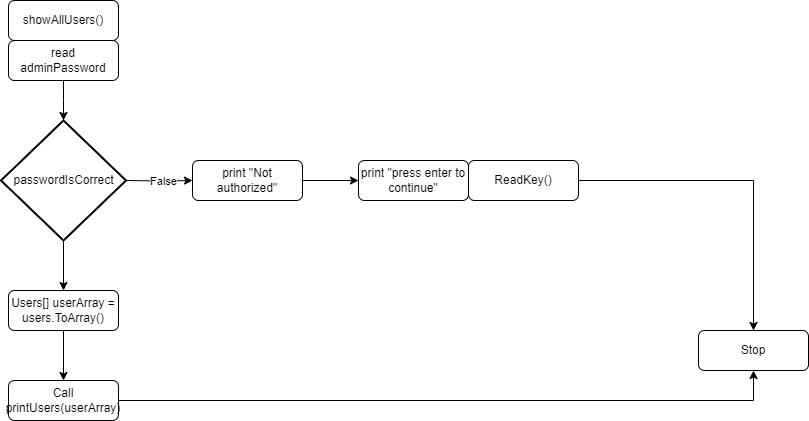

The diagram above was exported from draw.io. Its source (the exported page's mxGraphModel, read from the mxfile embedded in the PNG):
<mxGraphModel dx="1098" dy="988" grid="1" gridSize="10" guides="1" tooltips="1" connect="1" arrows="1" fold="1" page="1" pageScale="1" pageWidth="827" pageHeight="1169" math="0" shadow="0">
  <root>
    <mxCell id="WIyWlLk6GJQsqaUBKTNV-0" />
    <mxCell id="WIyWlLk6GJQsqaUBKTNV-1" parent="WIyWlLk6GJQsqaUBKTNV-0" />
    <mxCell id="K_TS8spDXxeCLEvKYJLt-0" value="showAllUsers()" style="rounded=1;whiteSpace=wrap;html=1;" vertex="1" parent="WIyWlLk6GJQsqaUBKTNV-1">
      <mxGeometry x="120" y="80" width="110" height="40" as="geometry" />
    </mxCell>
    <mxCell id="K_TS8spDXxeCLEvKYJLt-1" value="read adminPassword" style="rounded=1;whiteSpace=wrap;html=1;" vertex="1" parent="WIyWlLk6GJQsqaUBKTNV-1">
      <mxGeometry x="120" y="120" width="110" height="40" as="geometry" />
    </mxCell>
    <mxCell id="K_TS8spDXxeCLEvKYJLt-2" style="edgeStyle=orthogonalEdgeStyle;rounded=0;orthogonalLoop=1;jettySize=auto;html=1;" edge="1" parent="WIyWlLk6GJQsqaUBKTNV-1" target="K_TS8spDXxeCLEvKYJLt-5">
      <mxGeometry relative="1" as="geometry">
        <mxPoint x="238" y="260" as="sourcePoint" />
      </mxGeometry>
    </mxCell>
    <mxCell id="K_TS8spDXxeCLEvKYJLt-3" value="False" style="edgeLabel;html=1;align=center;verticalAlign=middle;resizable=0;points=[];" vertex="1" connectable="0" parent="K_TS8spDXxeCLEvKYJLt-2">
      <mxGeometry x="0.1195" relative="1" as="geometry">
        <mxPoint as="offset" />
      </mxGeometry>
    </mxCell>
    <mxCell id="K_TS8spDXxeCLEvKYJLt-4" style="edgeStyle=orthogonalEdgeStyle;rounded=0;orthogonalLoop=1;jettySize=auto;html=1;entryX=0.5;entryY=0;entryDx=0;entryDy=0;entryPerimeter=0;" edge="1" parent="WIyWlLk6GJQsqaUBKTNV-1" source="K_TS8spDXxeCLEvKYJLt-1">
      <mxGeometry relative="1" as="geometry">
        <mxPoint x="175" y="200" as="targetPoint" />
      </mxGeometry>
    </mxCell>
    <mxCell id="K_TS8spDXxeCLEvKYJLt-10" style="edgeStyle=orthogonalEdgeStyle;rounded=0;orthogonalLoop=1;jettySize=auto;html=1;" edge="1" parent="WIyWlLk6GJQsqaUBKTNV-1" source="K_TS8spDXxeCLEvKYJLt-5" target="K_TS8spDXxeCLEvKYJLt-7">
      <mxGeometry relative="1" as="geometry" />
    </mxCell>
    <mxCell id="K_TS8spDXxeCLEvKYJLt-5" value="print &quot;Not authorized&quot;" style="rounded=1;whiteSpace=wrap;html=1;" vertex="1" parent="WIyWlLk6GJQsqaUBKTNV-1">
      <mxGeometry x="304" y="240" width="110" height="40" as="geometry" />
    </mxCell>
    <mxCell id="K_TS8spDXxeCLEvKYJLt-13" style="edgeStyle=orthogonalEdgeStyle;rounded=0;orthogonalLoop=1;jettySize=auto;html=1;entryX=0.5;entryY=0;entryDx=0;entryDy=0;" edge="1" parent="WIyWlLk6GJQsqaUBKTNV-1" source="K_TS8spDXxeCLEvKYJLt-6" target="K_TS8spDXxeCLEvKYJLt-12">
      <mxGeometry relative="1" as="geometry" />
    </mxCell>
    <mxCell id="K_TS8spDXxeCLEvKYJLt-6" value="passwordIsCorrect" style="strokeWidth=2;html=1;shape=mxgraph.flowchart.decision;whiteSpace=wrap;" vertex="1" parent="WIyWlLk6GJQsqaUBKTNV-1">
      <mxGeometry x="112.5" y="200" width="125" height="120" as="geometry" />
    </mxCell>
    <mxCell id="K_TS8spDXxeCLEvKYJLt-7" value="print &quot;press enter to continue&quot;" style="rounded=1;whiteSpace=wrap;html=1;" vertex="1" parent="WIyWlLk6GJQsqaUBKTNV-1">
      <mxGeometry x="470" y="240" width="110" height="40" as="geometry" />
    </mxCell>
    <mxCell id="K_TS8spDXxeCLEvKYJLt-8" value="Stop" style="rounded=1;whiteSpace=wrap;html=1;" vertex="1" parent="WIyWlLk6GJQsqaUBKTNV-1">
      <mxGeometry x="810" y="410" width="110" height="40" as="geometry" />
    </mxCell>
    <mxCell id="K_TS8spDXxeCLEvKYJLt-11" style="edgeStyle=orthogonalEdgeStyle;rounded=0;orthogonalLoop=1;jettySize=auto;html=1;entryX=0.5;entryY=0;entryDx=0;entryDy=0;" edge="1" parent="WIyWlLk6GJQsqaUBKTNV-1" source="K_TS8spDXxeCLEvKYJLt-9" target="K_TS8spDXxeCLEvKYJLt-8">
      <mxGeometry relative="1" as="geometry" />
    </mxCell>
    <mxCell id="K_TS8spDXxeCLEvKYJLt-9" value="ReadKey()" style="rounded=1;whiteSpace=wrap;html=1;" vertex="1" parent="WIyWlLk6GJQsqaUBKTNV-1">
      <mxGeometry x="580" y="240" width="110" height="40" as="geometry" />
    </mxCell>
    <mxCell id="K_TS8spDXxeCLEvKYJLt-15" style="edgeStyle=orthogonalEdgeStyle;rounded=0;orthogonalLoop=1;jettySize=auto;html=1;entryX=0.5;entryY=0;entryDx=0;entryDy=0;" edge="1" parent="WIyWlLk6GJQsqaUBKTNV-1" source="K_TS8spDXxeCLEvKYJLt-12" target="K_TS8spDXxeCLEvKYJLt-14">
      <mxGeometry relative="1" as="geometry" />
    </mxCell>
    <mxCell id="K_TS8spDXxeCLEvKYJLt-12" value="Users[] userArray = users.ToArray()" style="rounded=1;whiteSpace=wrap;html=1;" vertex="1" parent="WIyWlLk6GJQsqaUBKTNV-1">
      <mxGeometry x="120" y="370" width="110" height="40" as="geometry" />
    </mxCell>
    <mxCell id="K_TS8spDXxeCLEvKYJLt-16" style="edgeStyle=orthogonalEdgeStyle;rounded=0;orthogonalLoop=1;jettySize=auto;html=1;entryX=0.5;entryY=1;entryDx=0;entryDy=0;" edge="1" parent="WIyWlLk6GJQsqaUBKTNV-1" source="K_TS8spDXxeCLEvKYJLt-14" target="K_TS8spDXxeCLEvKYJLt-8">
      <mxGeometry relative="1" as="geometry" />
    </mxCell>
    <mxCell id="K_TS8spDXxeCLEvKYJLt-14" value="Call printUsers(userArray)" style="rounded=1;whiteSpace=wrap;html=1;" vertex="1" parent="WIyWlLk6GJQsqaUBKTNV-1">
      <mxGeometry x="120" y="460" width="110" height="40" as="geometry" />
    </mxCell>
  </root>
</mxGraphModel>